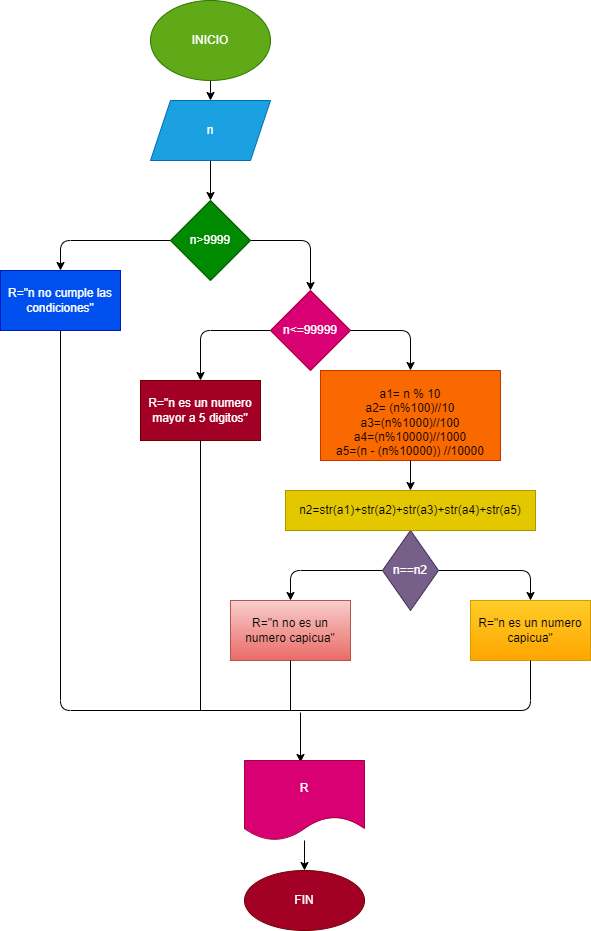

The diagram above was exported from draw.io. Its source (the exported page's mxGraphModel, read from the mxfile embedded in the PNG):
<mxGraphModel dx="564" dy="478" grid="1" gridSize="10" guides="1" tooltips="1" connect="1" arrows="1" fold="1" page="1" pageScale="1" pageWidth="827" pageHeight="1169" math="0" shadow="0">
  <root>
    <mxCell id="0" />
    <mxCell id="1" parent="0" />
    <mxCell id="6" value="" style="edgeStyle=none;html=1;" edge="1" parent="1" source="2" target="5">
      <mxGeometry relative="1" as="geometry" />
    </mxCell>
    <mxCell id="2" value="INICIO" style="ellipse;whiteSpace=wrap;html=1;fillColor=#60a917;fontColor=#ffffff;strokeColor=#2D7600;" vertex="1" parent="1">
      <mxGeometry x="260" y="40" width="120" height="80" as="geometry" />
    </mxCell>
    <mxCell id="8" value="" style="edgeStyle=none;html=1;" edge="1" parent="1" source="5" target="7">
      <mxGeometry relative="1" as="geometry" />
    </mxCell>
    <mxCell id="5" value="n" style="shape=parallelogram;perimeter=parallelogramPerimeter;whiteSpace=wrap;html=1;fixedSize=1;fillColor=#1ba1e2;fontColor=#ffffff;strokeColor=#006EAF;" vertex="1" parent="1">
      <mxGeometry x="260" y="140" width="120" height="60" as="geometry" />
    </mxCell>
    <mxCell id="10" value="" style="edgeStyle=none;html=1;" edge="1" parent="1" source="7" target="9">
      <mxGeometry relative="1" as="geometry">
        <Array as="points">
          <mxPoint x="420" y="280" />
        </Array>
      </mxGeometry>
    </mxCell>
    <mxCell id="26" value="" style="edgeStyle=none;html=1;" edge="1" parent="1" source="7" target="25">
      <mxGeometry relative="1" as="geometry">
        <Array as="points">
          <mxPoint x="170" y="280" />
        </Array>
      </mxGeometry>
    </mxCell>
    <mxCell id="7" value="n&amp;gt;9999" style="rhombus;whiteSpace=wrap;html=1;fillColor=#008a00;fontColor=#ffffff;strokeColor=#005700;" vertex="1" parent="1">
      <mxGeometry x="280" y="240" width="80" height="80" as="geometry" />
    </mxCell>
    <mxCell id="14" value="" style="edgeStyle=none;html=1;" edge="1" parent="1" source="9" target="13">
      <mxGeometry relative="1" as="geometry">
        <Array as="points">
          <mxPoint x="310" y="370" />
        </Array>
      </mxGeometry>
    </mxCell>
    <mxCell id="16" value="" style="edgeStyle=none;html=1;" edge="1" parent="1" source="9" target="15">
      <mxGeometry relative="1" as="geometry">
        <Array as="points">
          <mxPoint x="520" y="370" />
        </Array>
      </mxGeometry>
    </mxCell>
    <mxCell id="9" value="n&amp;lt;=99999" style="rhombus;whiteSpace=wrap;html=1;fillColor=#d80073;fontColor=#ffffff;strokeColor=#A50040;" vertex="1" parent="1">
      <mxGeometry x="380" y="330" width="80" height="80" as="geometry" />
    </mxCell>
    <mxCell id="22" value="" style="edgeStyle=none;html=1;" edge="1" parent="1" source="11" target="21">
      <mxGeometry relative="1" as="geometry">
        <Array as="points">
          <mxPoint x="640" y="610" />
        </Array>
      </mxGeometry>
    </mxCell>
    <mxCell id="24" value="" style="edgeStyle=none;html=1;" edge="1" parent="1" source="11" target="23">
      <mxGeometry relative="1" as="geometry">
        <Array as="points">
          <mxPoint x="400" y="610" />
        </Array>
      </mxGeometry>
    </mxCell>
    <mxCell id="11" value="n==n2" style="rhombus;whiteSpace=wrap;html=1;fillColor=#76608a;fontColor=#ffffff;strokeColor=#432D57;" vertex="1" parent="1">
      <mxGeometry x="492" y="570" width="56" height="80" as="geometry" />
    </mxCell>
    <mxCell id="13" value="R=&quot;n es un numero mayor a 5 digitos&quot;" style="whiteSpace=wrap;html=1;fillColor=#a20025;fontColor=#ffffff;strokeColor=#6F0000;" vertex="1" parent="1">
      <mxGeometry x="250" y="420" width="120" height="60" as="geometry" />
    </mxCell>
    <mxCell id="15" value="&lt;br&gt;a1= n % 10&lt;br&gt;a2= (n%100)//10&lt;br&gt;a3=(n%1000)//100&lt;br&gt;a4=(n%10000)//1000&lt;br&gt;&lt;div style=&quot;background-color: rgb(30 , 30 , 30) ; font-family: &amp;#34;consolas&amp;#34; , &amp;#34;courier new&amp;#34; , monospace ; font-weight: normal ; font-size: 14px ; line-height: 19px&quot;&gt;&lt;/div&gt;a5=(n - (n%10000)) //10000" style="whiteSpace=wrap;html=1;fillColor=#fa6800;fontColor=#000000;strokeColor=#C73500;" vertex="1" parent="1">
      <mxGeometry x="430" y="410" width="180" height="90" as="geometry" />
    </mxCell>
    <mxCell id="18" value="n2=str(a1)+str(a2)+str(a3)+str(a4)+str(a5)" style="rounded=0;whiteSpace=wrap;html=1;fillColor=#e3c800;fontColor=#000000;strokeColor=#B09500;" vertex="1" parent="1">
      <mxGeometry x="395" y="530" width="250" height="40" as="geometry" />
    </mxCell>
    <mxCell id="19" value="" style="endArrow=classic;html=1;exitX=0.5;exitY=1;exitDx=0;exitDy=0;" edge="1" parent="1" source="15" target="18">
      <mxGeometry width="50" height="50" relative="1" as="geometry">
        <mxPoint x="450" y="680" as="sourcePoint" />
        <mxPoint x="500" y="630" as="targetPoint" />
      </mxGeometry>
    </mxCell>
    <mxCell id="21" value="R=&quot;n es un numero capicua&quot;" style="whiteSpace=wrap;html=1;fillColor=#ffcd28;gradientColor=#ffa500;strokeColor=#d79b00;" vertex="1" parent="1">
      <mxGeometry x="580" y="640" width="120" height="60" as="geometry" />
    </mxCell>
    <mxCell id="23" value="R=&quot;n no es un numero capicua&quot;" style="whiteSpace=wrap;html=1;fillColor=#f8cecc;gradientColor=#ea6b66;strokeColor=#b85450;" vertex="1" parent="1">
      <mxGeometry x="340" y="640" width="120" height="60" as="geometry" />
    </mxCell>
    <mxCell id="25" value="R=&quot;n no cumple las condiciones&quot;" style="whiteSpace=wrap;html=1;fillColor=#0050ef;fontColor=#ffffff;strokeColor=#001DBC;" vertex="1" parent="1">
      <mxGeometry x="110" y="310" width="120" height="60" as="geometry" />
    </mxCell>
    <mxCell id="28" value="" style="endArrow=none;html=1;exitX=0.5;exitY=1;exitDx=0;exitDy=0;" edge="1" parent="1" source="13">
      <mxGeometry width="50" height="50" relative="1" as="geometry">
        <mxPoint x="360" y="590" as="sourcePoint" />
        <mxPoint x="310" y="750" as="targetPoint" />
      </mxGeometry>
    </mxCell>
    <mxCell id="29" value="" style="endArrow=none;html=1;exitX=0.5;exitY=1;exitDx=0;exitDy=0;entryX=0.5;entryY=1;entryDx=0;entryDy=0;" edge="1" parent="1" source="25" target="21">
      <mxGeometry width="50" height="50" relative="1" as="geometry">
        <mxPoint x="360" y="590" as="sourcePoint" />
        <mxPoint x="410" y="540" as="targetPoint" />
        <Array as="points">
          <mxPoint x="170" y="750" />
          <mxPoint x="640" y="750" />
        </Array>
      </mxGeometry>
    </mxCell>
    <mxCell id="30" value="" style="endArrow=none;html=1;exitX=0.5;exitY=1;exitDx=0;exitDy=0;" edge="1" parent="1" source="23">
      <mxGeometry width="50" height="50" relative="1" as="geometry">
        <mxPoint x="360" y="590" as="sourcePoint" />
        <mxPoint x="400" y="750" as="targetPoint" />
      </mxGeometry>
    </mxCell>
    <mxCell id="31" value="" style="endArrow=classic;html=1;" edge="1" parent="1">
      <mxGeometry width="50" height="50" relative="1" as="geometry">
        <mxPoint x="410" y="752" as="sourcePoint" />
        <mxPoint x="410" y="802" as="targetPoint" />
      </mxGeometry>
    </mxCell>
    <mxCell id="35" value="" style="edgeStyle=none;html=1;" edge="1" parent="1" source="33" target="34">
      <mxGeometry relative="1" as="geometry" />
    </mxCell>
    <mxCell id="33" value="R" style="shape=document;whiteSpace=wrap;html=1;boundedLbl=1;fillColor=#d80073;fontColor=#ffffff;strokeColor=#A50040;" vertex="1" parent="1">
      <mxGeometry x="354" y="800" width="120" height="80" as="geometry" />
    </mxCell>
    <mxCell id="34" value="FIN" style="ellipse;whiteSpace=wrap;html=1;fillColor=#a20025;fontColor=#ffffff;strokeColor=#6F0000;" vertex="1" parent="1">
      <mxGeometry x="354" y="910" width="120" height="60" as="geometry" />
    </mxCell>
  </root>
</mxGraphModel>